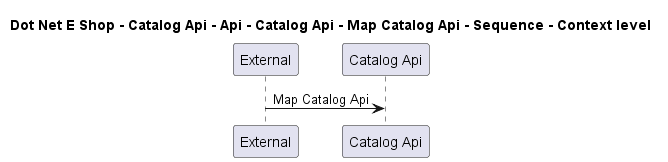

The diagram above was rendered by PlantUML. Its source (embedded in the PNG):
@startuml

title Dot Net E Shop - Catalog Api - Api - Catalog Api - Map Catalog Api - Sequence - Context level

participant "External" as C4InterFlow.SoftwareSystems.ExternalSystem
participant "Catalog Api" as DotNetEShop.SoftwareSystems.CatalogApi

C4InterFlow.SoftwareSystems.ExternalSystem -> DotNetEShop.SoftwareSystems.CatalogApi : Map Catalog Api


@enduml